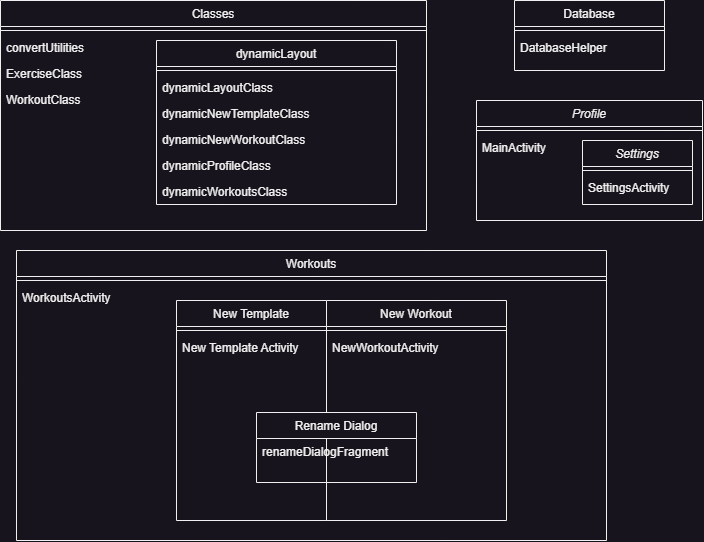

The diagram above was exported from draw.io. Its source (the exported page's mxGraphModel, read from the mxfile embedded in the PNG):
<mxGraphModel dx="1644" dy="643" grid="1" gridSize="10" guides="1" tooltips="1" connect="1" arrows="1" fold="1" page="1" pageScale="1" pageWidth="827" pageHeight="1169" math="0" shadow="0">
  <root>
    <mxCell id="WIyWlLk6GJQsqaUBKTNV-0" />
    <mxCell id="WIyWlLk6GJQsqaUBKTNV-1" parent="WIyWlLk6GJQsqaUBKTNV-0" />
    <mxCell id="zkfFHV4jXpPFQw0GAbJ--17" value="Workouts" style="swimlane;fontStyle=0;align=center;verticalAlign=top;childLayout=stackLayout;horizontal=1;startSize=26;horizontalStack=0;resizeParent=1;resizeLast=0;collapsible=1;marginBottom=0;rounded=0;shadow=0;strokeWidth=1;" parent="WIyWlLk6GJQsqaUBKTNV-1" vertex="1">
      <mxGeometry x="40" y="270" width="590" height="290" as="geometry">
        <mxRectangle x="550" y="140" width="160" height="26" as="alternateBounds" />
      </mxGeometry>
    </mxCell>
    <mxCell id="zkfFHV4jXpPFQw0GAbJ--23" value="" style="line;html=1;strokeWidth=1;align=left;verticalAlign=middle;spacingTop=-1;spacingLeft=3;spacingRight=3;rotatable=0;labelPosition=right;points=[];portConstraint=eastwest;" parent="zkfFHV4jXpPFQw0GAbJ--17" vertex="1">
      <mxGeometry y="26" width="590" height="8" as="geometry" />
    </mxCell>
    <mxCell id="zkfFHV4jXpPFQw0GAbJ--25" value="WorkoutsActivity" style="text;align=left;verticalAlign=top;spacingLeft=4;spacingRight=4;overflow=hidden;rotatable=0;points=[[0,0.5],[1,0.5]];portConstraint=eastwest;" parent="zkfFHV4jXpPFQw0GAbJ--17" vertex="1">
      <mxGeometry y="34" width="590" height="26" as="geometry" />
    </mxCell>
    <mxCell id="37PSwmDinBD_8-o61XbL-15" value="Profile" style="swimlane;fontStyle=2;align=center;verticalAlign=top;childLayout=stackLayout;horizontal=1;startSize=26;horizontalStack=0;resizeParent=1;resizeLast=0;collapsible=1;marginBottom=0;rounded=0;shadow=0;strokeWidth=1;" vertex="1" parent="WIyWlLk6GJQsqaUBKTNV-1">
      <mxGeometry x="500" y="120" width="226" height="120" as="geometry">
        <mxRectangle x="230" y="140" width="160" height="26" as="alternateBounds" />
      </mxGeometry>
    </mxCell>
    <mxCell id="37PSwmDinBD_8-o61XbL-19" value="" style="line;html=1;strokeWidth=1;align=left;verticalAlign=middle;spacingTop=-1;spacingLeft=3;spacingRight=3;rotatable=0;labelPosition=right;points=[];portConstraint=eastwest;" vertex="1" parent="37PSwmDinBD_8-o61XbL-15">
      <mxGeometry y="26" width="226" height="8" as="geometry" />
    </mxCell>
    <mxCell id="37PSwmDinBD_8-o61XbL-20" value="MainActivity" style="text;align=left;verticalAlign=top;spacingLeft=4;spacingRight=4;overflow=hidden;rotatable=0;points=[[0,0.5],[1,0.5]];portConstraint=eastwest;" vertex="1" parent="37PSwmDinBD_8-o61XbL-15">
      <mxGeometry y="34" width="226" height="66" as="geometry" />
    </mxCell>
    <mxCell id="37PSwmDinBD_8-o61XbL-47" value="Classes" style="swimlane;fontStyle=0;align=center;verticalAlign=top;childLayout=stackLayout;horizontal=1;startSize=26;horizontalStack=0;resizeParent=1;resizeLast=0;collapsible=1;marginBottom=0;rounded=0;shadow=0;strokeWidth=1;" vertex="1" parent="WIyWlLk6GJQsqaUBKTNV-1">
      <mxGeometry x="24" y="20" width="426" height="230" as="geometry">
        <mxRectangle x="550" y="140" width="160" height="26" as="alternateBounds" />
      </mxGeometry>
    </mxCell>
    <mxCell id="37PSwmDinBD_8-o61XbL-52" value="" style="line;html=1;strokeWidth=1;align=left;verticalAlign=middle;spacingTop=-1;spacingLeft=3;spacingRight=3;rotatable=0;labelPosition=right;points=[];portConstraint=eastwest;" vertex="1" parent="37PSwmDinBD_8-o61XbL-47">
      <mxGeometry y="26" width="426" height="8" as="geometry" />
    </mxCell>
    <mxCell id="37PSwmDinBD_8-o61XbL-64" value="convertUtilities" style="text;align=left;verticalAlign=top;spacingLeft=4;spacingRight=4;overflow=hidden;rotatable=0;points=[[0,0.5],[1,0.5]];portConstraint=eastwest;" vertex="1" parent="37PSwmDinBD_8-o61XbL-47">
      <mxGeometry y="34" width="426" height="26" as="geometry" />
    </mxCell>
    <mxCell id="37PSwmDinBD_8-o61XbL-65" value="ExerciseClass" style="text;align=left;verticalAlign=top;spacingLeft=4;spacingRight=4;overflow=hidden;rotatable=0;points=[[0,0.5],[1,0.5]];portConstraint=eastwest;" vertex="1" parent="37PSwmDinBD_8-o61XbL-47">
      <mxGeometry y="60" width="426" height="26" as="geometry" />
    </mxCell>
    <mxCell id="37PSwmDinBD_8-o61XbL-66" value="WorkoutClass" style="text;align=left;verticalAlign=top;spacingLeft=4;spacingRight=4;overflow=hidden;rotatable=0;points=[[0,0.5],[1,0.5]];portConstraint=eastwest;" vertex="1" parent="37PSwmDinBD_8-o61XbL-47">
      <mxGeometry y="86" width="426" height="26" as="geometry" />
    </mxCell>
    <mxCell id="37PSwmDinBD_8-o61XbL-55" value="dynamicLayout&#10;" style="swimlane;fontStyle=0;align=center;verticalAlign=top;childLayout=stackLayout;horizontal=1;startSize=26;horizontalStack=0;resizeParent=1;resizeLast=0;collapsible=1;marginBottom=0;rounded=0;shadow=0;strokeWidth=1;" vertex="1" parent="WIyWlLk6GJQsqaUBKTNV-1">
      <mxGeometry x="180" y="60" width="240" height="164" as="geometry">
        <mxRectangle x="550" y="140" width="160" height="26" as="alternateBounds" />
      </mxGeometry>
    </mxCell>
    <mxCell id="37PSwmDinBD_8-o61XbL-56" value="" style="line;html=1;strokeWidth=1;align=left;verticalAlign=middle;spacingTop=-1;spacingLeft=3;spacingRight=3;rotatable=0;labelPosition=right;points=[];portConstraint=eastwest;" vertex="1" parent="37PSwmDinBD_8-o61XbL-55">
      <mxGeometry y="26" width="240" height="8" as="geometry" />
    </mxCell>
    <mxCell id="37PSwmDinBD_8-o61XbL-57" value="dynamicLayoutClass&#10;" style="text;align=left;verticalAlign=top;spacingLeft=4;spacingRight=4;overflow=hidden;rotatable=0;points=[[0,0.5],[1,0.5]];portConstraint=eastwest;" vertex="1" parent="37PSwmDinBD_8-o61XbL-55">
      <mxGeometry y="34" width="240" height="26" as="geometry" />
    </mxCell>
    <mxCell id="37PSwmDinBD_8-o61XbL-59" value="dynamicNewTemplateClass" style="text;align=left;verticalAlign=top;spacingLeft=4;spacingRight=4;overflow=hidden;rotatable=0;points=[[0,0.5],[1,0.5]];portConstraint=eastwest;" vertex="1" parent="37PSwmDinBD_8-o61XbL-55">
      <mxGeometry y="60" width="240" height="26" as="geometry" />
    </mxCell>
    <mxCell id="37PSwmDinBD_8-o61XbL-60" value="dynamicNewWorkoutClass" style="text;align=left;verticalAlign=top;spacingLeft=4;spacingRight=4;overflow=hidden;rotatable=0;points=[[0,0.5],[1,0.5]];portConstraint=eastwest;" vertex="1" parent="37PSwmDinBD_8-o61XbL-55">
      <mxGeometry y="86" width="240" height="26" as="geometry" />
    </mxCell>
    <mxCell id="37PSwmDinBD_8-o61XbL-61" value="dynamicProfileClass" style="text;align=left;verticalAlign=top;spacingLeft=4;spacingRight=4;overflow=hidden;rotatable=0;points=[[0,0.5],[1,0.5]];portConstraint=eastwest;" vertex="1" parent="37PSwmDinBD_8-o61XbL-55">
      <mxGeometry y="112" width="240" height="26" as="geometry" />
    </mxCell>
    <mxCell id="37PSwmDinBD_8-o61XbL-62" value="dynamicWorkoutsClass" style="text;align=left;verticalAlign=top;spacingLeft=4;spacingRight=4;overflow=hidden;rotatable=0;points=[[0,0.5],[1,0.5]];portConstraint=eastwest;" vertex="1" parent="37PSwmDinBD_8-o61XbL-55">
      <mxGeometry y="138" width="240" height="26" as="geometry" />
    </mxCell>
    <mxCell id="37PSwmDinBD_8-o61XbL-70" value="Database" style="swimlane;fontStyle=0;align=center;verticalAlign=top;childLayout=stackLayout;horizontal=1;startSize=26;horizontalStack=0;resizeParent=1;resizeLast=0;collapsible=1;marginBottom=0;rounded=0;shadow=0;strokeWidth=1;" vertex="1" parent="WIyWlLk6GJQsqaUBKTNV-1">
      <mxGeometry x="538" y="20" width="150" height="70" as="geometry">
        <mxRectangle x="550" y="140" width="160" height="26" as="alternateBounds" />
      </mxGeometry>
    </mxCell>
    <mxCell id="37PSwmDinBD_8-o61XbL-71" value="" style="line;html=1;strokeWidth=1;align=left;verticalAlign=middle;spacingTop=-1;spacingLeft=3;spacingRight=3;rotatable=0;labelPosition=right;points=[];portConstraint=eastwest;" vertex="1" parent="37PSwmDinBD_8-o61XbL-70">
      <mxGeometry y="26" width="150" height="8" as="geometry" />
    </mxCell>
    <mxCell id="37PSwmDinBD_8-o61XbL-73" value="DatabaseHelper" style="text;align=left;verticalAlign=top;spacingLeft=4;spacingRight=4;overflow=hidden;rotatable=0;points=[[0,0.5],[1,0.5]];portConstraint=eastwest;" vertex="1" parent="37PSwmDinBD_8-o61XbL-70">
      <mxGeometry y="34" width="150" height="26" as="geometry" />
    </mxCell>
    <mxCell id="37PSwmDinBD_8-o61XbL-75" value="Settings" style="swimlane;fontStyle=2;align=center;verticalAlign=top;childLayout=stackLayout;horizontal=1;startSize=26;horizontalStack=0;resizeParent=1;resizeLast=0;collapsible=1;marginBottom=0;rounded=0;shadow=0;strokeWidth=1;" vertex="1" parent="WIyWlLk6GJQsqaUBKTNV-1">
      <mxGeometry x="606" y="160" width="110" height="64" as="geometry">
        <mxRectangle x="230" y="140" width="160" height="26" as="alternateBounds" />
      </mxGeometry>
    </mxCell>
    <mxCell id="37PSwmDinBD_8-o61XbL-76" value="" style="line;html=1;strokeWidth=1;align=left;verticalAlign=middle;spacingTop=-1;spacingLeft=3;spacingRight=3;rotatable=0;labelPosition=right;points=[];portConstraint=eastwest;" vertex="1" parent="37PSwmDinBD_8-o61XbL-75">
      <mxGeometry y="26" width="110" height="8" as="geometry" />
    </mxCell>
    <mxCell id="37PSwmDinBD_8-o61XbL-78" value="SettingsActivity" style="text;align=left;verticalAlign=top;spacingLeft=4;spacingRight=4;overflow=hidden;rotatable=0;points=[[0,0.5],[1,0.5]];portConstraint=eastwest;" vertex="1" parent="37PSwmDinBD_8-o61XbL-75">
      <mxGeometry y="34" width="110" height="26" as="geometry" />
    </mxCell>
    <mxCell id="37PSwmDinBD_8-o61XbL-79" value="New Workout" style="swimlane;fontStyle=0;align=center;verticalAlign=top;childLayout=stackLayout;horizontal=1;startSize=26;horizontalStack=0;resizeParent=1;resizeLast=0;collapsible=1;marginBottom=0;rounded=0;shadow=0;strokeWidth=1;" vertex="1" parent="WIyWlLk6GJQsqaUBKTNV-1">
      <mxGeometry x="350" y="320" width="180" height="220" as="geometry">
        <mxRectangle x="550" y="140" width="160" height="26" as="alternateBounds" />
      </mxGeometry>
    </mxCell>
    <mxCell id="37PSwmDinBD_8-o61XbL-80" value="" style="line;html=1;strokeWidth=1;align=left;verticalAlign=middle;spacingTop=-1;spacingLeft=3;spacingRight=3;rotatable=0;labelPosition=right;points=[];portConstraint=eastwest;" vertex="1" parent="37PSwmDinBD_8-o61XbL-79">
      <mxGeometry y="26" width="180" height="8" as="geometry" />
    </mxCell>
    <mxCell id="37PSwmDinBD_8-o61XbL-81" value="NewWorkoutActivity" style="text;align=left;verticalAlign=top;spacingLeft=4;spacingRight=4;overflow=hidden;rotatable=0;points=[[0,0.5],[1,0.5]];portConstraint=eastwest;" vertex="1" parent="37PSwmDinBD_8-o61XbL-79">
      <mxGeometry y="34" width="180" height="26" as="geometry" />
    </mxCell>
    <mxCell id="37PSwmDinBD_8-o61XbL-82" value="New Template" style="swimlane;fontStyle=0;align=center;verticalAlign=top;childLayout=stackLayout;horizontal=1;startSize=26;horizontalStack=0;resizeParent=1;resizeLast=0;collapsible=1;marginBottom=0;rounded=0;shadow=0;strokeWidth=1;" vertex="1" parent="WIyWlLk6GJQsqaUBKTNV-1">
      <mxGeometry x="200" y="320" width="150" height="220" as="geometry">
        <mxRectangle x="550" y="140" width="160" height="26" as="alternateBounds" />
      </mxGeometry>
    </mxCell>
    <mxCell id="37PSwmDinBD_8-o61XbL-83" value="" style="line;html=1;strokeWidth=1;align=left;verticalAlign=middle;spacingTop=-1;spacingLeft=3;spacingRight=3;rotatable=0;labelPosition=right;points=[];portConstraint=eastwest;" vertex="1" parent="37PSwmDinBD_8-o61XbL-82">
      <mxGeometry y="26" width="150" height="8" as="geometry" />
    </mxCell>
    <mxCell id="37PSwmDinBD_8-o61XbL-84" value="New Template Activity" style="text;align=left;verticalAlign=top;spacingLeft=4;spacingRight=4;overflow=hidden;rotatable=0;points=[[0,0.5],[1,0.5]];portConstraint=eastwest;" vertex="1" parent="37PSwmDinBD_8-o61XbL-82">
      <mxGeometry y="34" width="150" height="26" as="geometry" />
    </mxCell>
    <mxCell id="37PSwmDinBD_8-o61XbL-86" value="Rename Dialog" style="swimlane;fontStyle=0;align=center;verticalAlign=top;childLayout=stackLayout;horizontal=1;startSize=26;horizontalStack=0;resizeParent=1;resizeLast=0;collapsible=1;marginBottom=0;rounded=0;shadow=0;strokeWidth=1;" vertex="1" parent="WIyWlLk6GJQsqaUBKTNV-1">
      <mxGeometry x="280" y="432" width="160" height="70" as="geometry">
        <mxRectangle x="550" y="140" width="160" height="26" as="alternateBounds" />
      </mxGeometry>
    </mxCell>
    <mxCell id="37PSwmDinBD_8-o61XbL-88" value="renameDialogFragment" style="text;align=left;verticalAlign=top;spacingLeft=4;spacingRight=4;overflow=hidden;rotatable=0;points=[[0,0.5],[1,0.5]];portConstraint=eastwest;" vertex="1" parent="37PSwmDinBD_8-o61XbL-86">
      <mxGeometry y="26" width="160" height="26" as="geometry" />
    </mxCell>
  </root>
</mxGraphModel>